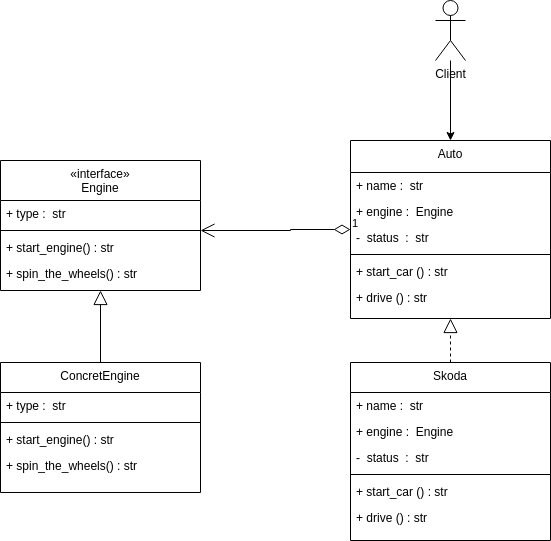

The diagram above was exported from draw.io. Its source (the exported page's mxGraphModel, read from the mxfile embedded in the PNG):
<mxGraphModel dx="1364" dy="775" grid="1" gridSize="10" guides="1" tooltips="1" connect="1" arrows="1" fold="1" page="1" pageScale="1" pageWidth="827" pageHeight="1169" math="0" shadow="0">
  <root>
    <mxCell id="WIyWlLk6GJQsqaUBKTNV-0" />
    <mxCell id="WIyWlLk6GJQsqaUBKTNV-1" parent="WIyWlLk6GJQsqaUBKTNV-0" />
    <mxCell id="zkfFHV4jXpPFQw0GAbJ--17" value="«interface»&#10;Engine" style="swimlane;fontStyle=0;align=center;verticalAlign=top;childLayout=stackLayout;horizontal=1;startSize=40;horizontalStack=0;resizeParent=1;resizeLast=0;collapsible=1;marginBottom=0;rounded=0;shadow=0;strokeWidth=1;" parent="WIyWlLk6GJQsqaUBKTNV-1" vertex="1">
      <mxGeometry x="160" y="320" width="200" height="130" as="geometry">
        <mxRectangle x="550" y="140" width="160" height="26" as="alternateBounds" />
      </mxGeometry>
    </mxCell>
    <mxCell id="EdVBV2xrkNSvhdvi7-qg-2" value="+ type :  str" style="text;align=left;verticalAlign=top;spacingLeft=4;spacingRight=4;overflow=hidden;rotatable=0;points=[[0,0.5],[1,0.5]];portConstraint=eastwest;" parent="zkfFHV4jXpPFQw0GAbJ--17" vertex="1">
      <mxGeometry y="40" width="200" height="26" as="geometry" />
    </mxCell>
    <mxCell id="zkfFHV4jXpPFQw0GAbJ--23" value="" style="line;html=1;strokeWidth=1;align=left;verticalAlign=middle;spacingTop=-1;spacingLeft=3;spacingRight=3;rotatable=0;labelPosition=right;points=[];portConstraint=eastwest;" parent="zkfFHV4jXpPFQw0GAbJ--17" vertex="1">
      <mxGeometry y="66" width="200" height="8" as="geometry" />
    </mxCell>
    <mxCell id="zkfFHV4jXpPFQw0GAbJ--24" value="+ start_engine() : str" style="text;align=left;verticalAlign=top;spacingLeft=4;spacingRight=4;overflow=hidden;rotatable=0;points=[[0,0.5],[1,0.5]];portConstraint=eastwest;" parent="zkfFHV4jXpPFQw0GAbJ--17" vertex="1">
      <mxGeometry y="74" width="200" height="26" as="geometry" />
    </mxCell>
    <mxCell id="zkfFHV4jXpPFQw0GAbJ--25" value="+ spin_the_wheels() : str" style="text;align=left;verticalAlign=top;spacingLeft=4;spacingRight=4;overflow=hidden;rotatable=0;points=[[0,0.5],[1,0.5]];portConstraint=eastwest;" parent="zkfFHV4jXpPFQw0GAbJ--17" vertex="1">
      <mxGeometry y="100" width="200" height="26" as="geometry" />
    </mxCell>
    <mxCell id="EdVBV2xrkNSvhdvi7-qg-7" value="" style="endArrow=block;endFill=0;endSize=12;html=1;rounded=0;exitX=0.5;exitY=0;exitDx=0;exitDy=0;" parent="WIyWlLk6GJQsqaUBKTNV-1" source="93sz7sGIfQqrH8u8C4HD-0" target="zkfFHV4jXpPFQw0GAbJ--17" edge="1">
      <mxGeometry width="160" relative="1" as="geometry">
        <mxPoint x="260" y="484" as="sourcePoint" />
        <mxPoint x="280" y="262" as="targetPoint" />
      </mxGeometry>
    </mxCell>
    <mxCell id="93sz7sGIfQqrH8u8C4HD-0" value="ConcretEngine" style="swimlane;fontStyle=0;align=center;verticalAlign=top;childLayout=stackLayout;horizontal=1;startSize=30;horizontalStack=0;resizeParent=1;resizeLast=0;collapsible=1;marginBottom=0;rounded=0;shadow=0;strokeWidth=1;" vertex="1" parent="WIyWlLk6GJQsqaUBKTNV-1">
      <mxGeometry x="160" y="522" width="200" height="130" as="geometry">
        <mxRectangle x="550" y="140" width="160" height="26" as="alternateBounds" />
      </mxGeometry>
    </mxCell>
    <mxCell id="93sz7sGIfQqrH8u8C4HD-1" value="+ type :  str" style="text;align=left;verticalAlign=top;spacingLeft=4;spacingRight=4;overflow=hidden;rotatable=0;points=[[0,0.5],[1,0.5]];portConstraint=eastwest;" vertex="1" parent="93sz7sGIfQqrH8u8C4HD-0">
      <mxGeometry y="30" width="200" height="26" as="geometry" />
    </mxCell>
    <mxCell id="93sz7sGIfQqrH8u8C4HD-2" value="" style="line;html=1;strokeWidth=1;align=left;verticalAlign=middle;spacingTop=-1;spacingLeft=3;spacingRight=3;rotatable=0;labelPosition=right;points=[];portConstraint=eastwest;" vertex="1" parent="93sz7sGIfQqrH8u8C4HD-0">
      <mxGeometry y="56" width="200" height="8" as="geometry" />
    </mxCell>
    <mxCell id="93sz7sGIfQqrH8u8C4HD-3" value="+ start_engine() : str" style="text;align=left;verticalAlign=top;spacingLeft=4;spacingRight=4;overflow=hidden;rotatable=0;points=[[0,0.5],[1,0.5]];portConstraint=eastwest;" vertex="1" parent="93sz7sGIfQqrH8u8C4HD-0">
      <mxGeometry y="64" width="200" height="26" as="geometry" />
    </mxCell>
    <mxCell id="93sz7sGIfQqrH8u8C4HD-4" value="+ spin_the_wheels() : str" style="text;align=left;verticalAlign=top;spacingLeft=4;spacingRight=4;overflow=hidden;rotatable=0;points=[[0,0.5],[1,0.5]];portConstraint=eastwest;" vertex="1" parent="93sz7sGIfQqrH8u8C4HD-0">
      <mxGeometry y="90" width="200" height="26" as="geometry" />
    </mxCell>
    <mxCell id="93sz7sGIfQqrH8u8C4HD-5" value="Auto" style="swimlane;fontStyle=0;align=center;verticalAlign=top;childLayout=stackLayout;horizontal=1;startSize=32;horizontalStack=0;resizeParent=1;resizeLast=0;collapsible=1;marginBottom=0;rounded=0;shadow=0;strokeWidth=1;" vertex="1" parent="WIyWlLk6GJQsqaUBKTNV-1">
      <mxGeometry x="510" y="300" width="200" height="178" as="geometry">
        <mxRectangle x="550" y="140" width="160" height="26" as="alternateBounds" />
      </mxGeometry>
    </mxCell>
    <mxCell id="93sz7sGIfQqrH8u8C4HD-15" value="+ name :  str" style="text;align=left;verticalAlign=top;spacingLeft=4;spacingRight=4;overflow=hidden;rotatable=0;points=[[0,0.5],[1,0.5]];portConstraint=eastwest;" vertex="1" parent="93sz7sGIfQqrH8u8C4HD-5">
      <mxGeometry y="32" width="200" height="26" as="geometry" />
    </mxCell>
    <mxCell id="93sz7sGIfQqrH8u8C4HD-16" value="+ engine :  Engine" style="text;align=left;verticalAlign=top;spacingLeft=4;spacingRight=4;overflow=hidden;rotatable=0;points=[[0,0.5],[1,0.5]];portConstraint=eastwest;" vertex="1" parent="93sz7sGIfQqrH8u8C4HD-5">
      <mxGeometry y="58" width="200" height="26" as="geometry" />
    </mxCell>
    <mxCell id="93sz7sGIfQqrH8u8C4HD-6" value="-  status  :  str" style="text;align=left;verticalAlign=top;spacingLeft=4;spacingRight=4;overflow=hidden;rotatable=0;points=[[0,0.5],[1,0.5]];portConstraint=eastwest;" vertex="1" parent="93sz7sGIfQqrH8u8C4HD-5">
      <mxGeometry y="84" width="200" height="26" as="geometry" />
    </mxCell>
    <mxCell id="93sz7sGIfQqrH8u8C4HD-7" value="" style="line;html=1;strokeWidth=1;align=left;verticalAlign=middle;spacingTop=-1;spacingLeft=3;spacingRight=3;rotatable=0;labelPosition=right;points=[];portConstraint=eastwest;" vertex="1" parent="93sz7sGIfQqrH8u8C4HD-5">
      <mxGeometry y="110" width="200" height="8" as="geometry" />
    </mxCell>
    <mxCell id="93sz7sGIfQqrH8u8C4HD-8" value="+ start_car () : str" style="text;align=left;verticalAlign=top;spacingLeft=4;spacingRight=4;overflow=hidden;rotatable=0;points=[[0,0.5],[1,0.5]];portConstraint=eastwest;" vertex="1" parent="93sz7sGIfQqrH8u8C4HD-5">
      <mxGeometry y="118" width="200" height="26" as="geometry" />
    </mxCell>
    <mxCell id="93sz7sGIfQqrH8u8C4HD-9" value="+ drive () : str" style="text;align=left;verticalAlign=top;spacingLeft=4;spacingRight=4;overflow=hidden;rotatable=0;points=[[0,0.5],[1,0.5]];portConstraint=eastwest;" vertex="1" parent="93sz7sGIfQqrH8u8C4HD-5">
      <mxGeometry y="144" width="200" height="26" as="geometry" />
    </mxCell>
    <mxCell id="93sz7sGIfQqrH8u8C4HD-17" value="Skoda" style="swimlane;fontStyle=0;align=center;verticalAlign=top;childLayout=stackLayout;horizontal=1;startSize=30;horizontalStack=0;resizeParent=1;resizeLast=0;collapsible=1;marginBottom=0;rounded=0;shadow=0;strokeWidth=1;" vertex="1" parent="WIyWlLk6GJQsqaUBKTNV-1">
      <mxGeometry x="510" y="522" width="200" height="178" as="geometry">
        <mxRectangle x="550" y="140" width="160" height="26" as="alternateBounds" />
      </mxGeometry>
    </mxCell>
    <mxCell id="93sz7sGIfQqrH8u8C4HD-18" value="+ name :  str" style="text;align=left;verticalAlign=top;spacingLeft=4;spacingRight=4;overflow=hidden;rotatable=0;points=[[0,0.5],[1,0.5]];portConstraint=eastwest;" vertex="1" parent="93sz7sGIfQqrH8u8C4HD-17">
      <mxGeometry y="30" width="200" height="26" as="geometry" />
    </mxCell>
    <mxCell id="93sz7sGIfQqrH8u8C4HD-19" value="+ engine :  Engine" style="text;align=left;verticalAlign=top;spacingLeft=4;spacingRight=4;overflow=hidden;rotatable=0;points=[[0,0.5],[1,0.5]];portConstraint=eastwest;" vertex="1" parent="93sz7sGIfQqrH8u8C4HD-17">
      <mxGeometry y="56" width="200" height="26" as="geometry" />
    </mxCell>
    <mxCell id="93sz7sGIfQqrH8u8C4HD-20" value="-  status  :  str" style="text;align=left;verticalAlign=top;spacingLeft=4;spacingRight=4;overflow=hidden;rotatable=0;points=[[0,0.5],[1,0.5]];portConstraint=eastwest;" vertex="1" parent="93sz7sGIfQqrH8u8C4HD-17">
      <mxGeometry y="82" width="200" height="26" as="geometry" />
    </mxCell>
    <mxCell id="93sz7sGIfQqrH8u8C4HD-21" value="" style="line;html=1;strokeWidth=1;align=left;verticalAlign=middle;spacingTop=-1;spacingLeft=3;spacingRight=3;rotatable=0;labelPosition=right;points=[];portConstraint=eastwest;" vertex="1" parent="93sz7sGIfQqrH8u8C4HD-17">
      <mxGeometry y="108" width="200" height="8" as="geometry" />
    </mxCell>
    <mxCell id="93sz7sGIfQqrH8u8C4HD-22" value="+ start_car () : str" style="text;align=left;verticalAlign=top;spacingLeft=4;spacingRight=4;overflow=hidden;rotatable=0;points=[[0,0.5],[1,0.5]];portConstraint=eastwest;" vertex="1" parent="93sz7sGIfQqrH8u8C4HD-17">
      <mxGeometry y="116" width="200" height="26" as="geometry" />
    </mxCell>
    <mxCell id="93sz7sGIfQqrH8u8C4HD-23" value="+ drive () : str" style="text;align=left;verticalAlign=top;spacingLeft=4;spacingRight=4;overflow=hidden;rotatable=0;points=[[0,0.5],[1,0.5]];portConstraint=eastwest;" vertex="1" parent="93sz7sGIfQqrH8u8C4HD-17">
      <mxGeometry y="142" width="200" height="26" as="geometry" />
    </mxCell>
    <mxCell id="93sz7sGIfQqrH8u8C4HD-24" value="1" style="endArrow=open;html=1;endSize=12;startArrow=diamondThin;startSize=14;startFill=0;edgeStyle=orthogonalEdgeStyle;align=left;verticalAlign=bottom;rounded=0;" edge="1" parent="WIyWlLk6GJQsqaUBKTNV-1" source="93sz7sGIfQqrH8u8C4HD-5" target="zkfFHV4jXpPFQw0GAbJ--17">
      <mxGeometry x="-1" y="3" relative="1" as="geometry">
        <mxPoint x="410" y="520" as="sourcePoint" />
        <mxPoint x="570" y="520" as="targetPoint" />
        <Array as="points">
          <mxPoint x="450" y="389" />
          <mxPoint x="450" y="390" />
        </Array>
      </mxGeometry>
    </mxCell>
    <mxCell id="93sz7sGIfQqrH8u8C4HD-25" value="" style="endArrow=block;endFill=0;endSize=12;html=1;rounded=0;dashed=1;" edge="1" parent="WIyWlLk6GJQsqaUBKTNV-1" source="93sz7sGIfQqrH8u8C4HD-17" target="93sz7sGIfQqrH8u8C4HD-5">
      <mxGeometry width="160" relative="1" as="geometry">
        <mxPoint x="270" y="532" as="sourcePoint" />
        <mxPoint x="270" y="460" as="targetPoint" />
      </mxGeometry>
    </mxCell>
    <mxCell id="93sz7sGIfQqrH8u8C4HD-31" style="edgeStyle=orthogonalEdgeStyle;rounded=0;orthogonalLoop=1;jettySize=auto;html=1;" edge="1" parent="WIyWlLk6GJQsqaUBKTNV-1" source="93sz7sGIfQqrH8u8C4HD-26" target="93sz7sGIfQqrH8u8C4HD-5">
      <mxGeometry relative="1" as="geometry" />
    </mxCell>
    <mxCell id="93sz7sGIfQqrH8u8C4HD-26" value="Client" style="shape=umlActor;verticalLabelPosition=bottom;verticalAlign=top;html=1;" vertex="1" parent="WIyWlLk6GJQsqaUBKTNV-1">
      <mxGeometry x="595" y="160" width="30" height="60" as="geometry" />
    </mxCell>
  </root>
</mxGraphModel>